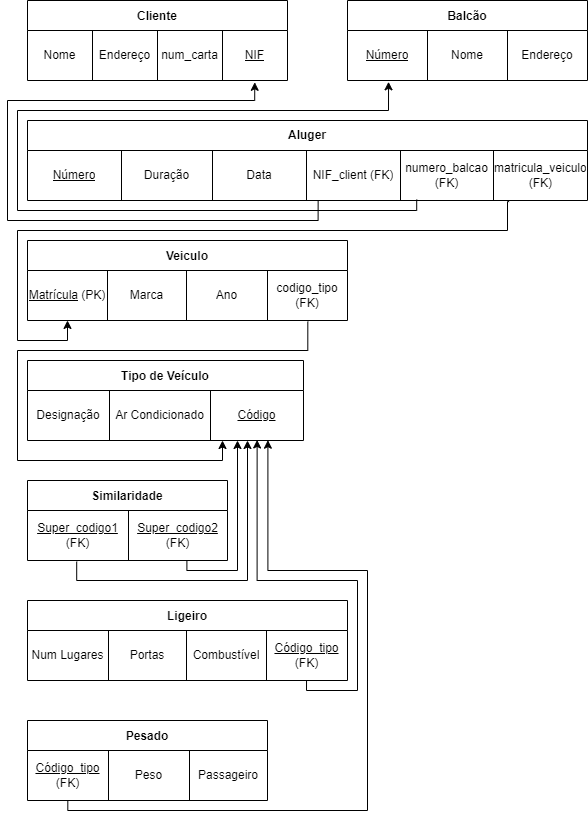

The diagram above was exported from draw.io. Its source (the exported page's mxGraphModel, read from the mxfile embedded in the PNG):
<mxGraphModel dx="1102" dy="857" grid="1" gridSize="10" guides="1" tooltips="1" connect="1" arrows="1" fold="1" page="1" pageScale="1" pageWidth="827" pageHeight="1169" math="0" shadow="0">
  <root>
    <mxCell id="0" />
    <mxCell id="1" parent="0" />
    <mxCell id="2RSAtowy67wl-P5qB3Wk-16" value="Cliente" style="shape=table;startSize=30;container=1;collapsible=0;childLayout=tableLayout;fontStyle=1;align=center;" parent="1" vertex="1">
      <mxGeometry x="120" y="160" width="260" height="80" as="geometry" />
    </mxCell>
    <mxCell id="2RSAtowy67wl-P5qB3Wk-17" value="" style="shape=tableRow;horizontal=0;startSize=0;swimlaneHead=0;swimlaneBody=0;top=0;left=0;bottom=0;right=0;collapsible=0;dropTarget=0;fillColor=none;points=[[0,0.5],[1,0.5]];portConstraint=eastwest;" parent="2RSAtowy67wl-P5qB3Wk-16" vertex="1">
      <mxGeometry y="30" width="260" height="50" as="geometry" />
    </mxCell>
    <mxCell id="2RSAtowy67wl-P5qB3Wk-18" value="Nome" style="shape=partialRectangle;html=1;whiteSpace=wrap;connectable=0;fillColor=none;top=0;left=0;bottom=0;right=0;overflow=hidden;" parent="2RSAtowy67wl-P5qB3Wk-17" vertex="1">
      <mxGeometry width="65" height="50" as="geometry">
        <mxRectangle width="65" height="50" as="alternateBounds" />
      </mxGeometry>
    </mxCell>
    <mxCell id="2RSAtowy67wl-P5qB3Wk-19" value="Endereço" style="shape=partialRectangle;html=1;whiteSpace=wrap;connectable=0;fillColor=none;top=0;left=0;bottom=0;right=0;overflow=hidden;" parent="2RSAtowy67wl-P5qB3Wk-17" vertex="1">
      <mxGeometry x="65" width="65" height="50" as="geometry">
        <mxRectangle width="65" height="50" as="alternateBounds" />
      </mxGeometry>
    </mxCell>
    <mxCell id="2RSAtowy67wl-P5qB3Wk-20" value="num_carta" style="shape=partialRectangle;html=1;whiteSpace=wrap;connectable=0;fillColor=none;top=0;left=0;bottom=0;right=0;overflow=hidden;" parent="2RSAtowy67wl-P5qB3Wk-17" vertex="1">
      <mxGeometry x="130" width="65" height="50" as="geometry">
        <mxRectangle width="65" height="50" as="alternateBounds" />
      </mxGeometry>
    </mxCell>
    <mxCell id="2RSAtowy67wl-P5qB3Wk-29" value="&lt;u&gt;NIF&lt;/u&gt;" style="shape=partialRectangle;html=1;whiteSpace=wrap;connectable=0;fillColor=none;top=0;left=0;bottom=0;right=0;overflow=hidden;" parent="2RSAtowy67wl-P5qB3Wk-17" vertex="1">
      <mxGeometry x="195" width="65" height="50" as="geometry">
        <mxRectangle width="65" height="50" as="alternateBounds" />
      </mxGeometry>
    </mxCell>
    <mxCell id="ERjMM8lQykCj0V32fZu7-1" value="Aluger" style="shape=table;startSize=30;container=1;collapsible=0;childLayout=tableLayout;fontStyle=1;align=center;whiteSpace=wrap;" parent="1" vertex="1">
      <mxGeometry x="120" y="280" width="560" height="80" as="geometry" />
    </mxCell>
    <mxCell id="ERjMM8lQykCj0V32fZu7-2" value="" style="shape=tableRow;horizontal=0;startSize=0;swimlaneHead=0;swimlaneBody=0;top=0;left=0;bottom=0;right=0;collapsible=0;dropTarget=0;fillColor=none;points=[[0,0.5],[1,0.5]];portConstraint=eastwest;" parent="ERjMM8lQykCj0V32fZu7-1" vertex="1">
      <mxGeometry y="30" width="560" height="50" as="geometry" />
    </mxCell>
    <mxCell id="ERjMM8lQykCj0V32fZu7-3" value="&lt;u&gt;Número&lt;/u&gt;" style="shape=partialRectangle;html=1;whiteSpace=wrap;connectable=0;fillColor=none;top=0;left=0;bottom=0;right=0;overflow=hidden;" parent="ERjMM8lQykCj0V32fZu7-2" vertex="1">
      <mxGeometry width="94" height="50" as="geometry">
        <mxRectangle width="94" height="50" as="alternateBounds" />
      </mxGeometry>
    </mxCell>
    <mxCell id="ERjMM8lQykCj0V32fZu7-4" value="Duração" style="shape=partialRectangle;html=1;whiteSpace=wrap;connectable=0;fillColor=none;top=0;left=0;bottom=0;right=0;overflow=hidden;" parent="ERjMM8lQykCj0V32fZu7-2" vertex="1">
      <mxGeometry x="94" width="91" height="50" as="geometry">
        <mxRectangle width="91" height="50" as="alternateBounds" />
      </mxGeometry>
    </mxCell>
    <mxCell id="ERjMM8lQykCj0V32fZu7-5" value="Data" style="shape=partialRectangle;html=1;whiteSpace=wrap;connectable=0;fillColor=none;top=0;left=0;bottom=0;right=0;overflow=hidden;" parent="ERjMM8lQykCj0V32fZu7-2" vertex="1">
      <mxGeometry x="185" width="94" height="50" as="geometry">
        <mxRectangle width="94" height="50" as="alternateBounds" />
      </mxGeometry>
    </mxCell>
    <mxCell id="xyYoALWSUkxfO5FwVvGS-1" value="NIF_client (FK)" style="shape=partialRectangle;html=1;whiteSpace=wrap;connectable=0;fillColor=none;top=0;left=0;bottom=0;right=0;overflow=hidden;" parent="ERjMM8lQykCj0V32fZu7-2" vertex="1">
      <mxGeometry x="279" width="94" height="50" as="geometry">
        <mxRectangle width="94" height="50" as="alternateBounds" />
      </mxGeometry>
    </mxCell>
    <mxCell id="xyYoALWSUkxfO5FwVvGS-2" value="numero_balcao&lt;br&gt;(FK)" style="shape=partialRectangle;html=1;connectable=0;fillColor=none;top=0;left=0;bottom=0;right=0;overflow=hidden;whiteSpace=wrap;" parent="ERjMM8lQykCj0V32fZu7-2" vertex="1">
      <mxGeometry x="373" width="93" height="50" as="geometry">
        <mxRectangle width="93" height="50" as="alternateBounds" />
      </mxGeometry>
    </mxCell>
    <mxCell id="xyYoALWSUkxfO5FwVvGS-3" value="matricula_veiculo&lt;br&gt;(FK)" style="shape=partialRectangle;html=1;whiteSpace=wrap;connectable=0;fillColor=none;top=0;left=0;bottom=0;right=0;overflow=hidden;" parent="ERjMM8lQykCj0V32fZu7-2" vertex="1">
      <mxGeometry x="466" width="94" height="50" as="geometry">
        <mxRectangle width="94" height="50" as="alternateBounds" />
      </mxGeometry>
    </mxCell>
    <mxCell id="ERjMM8lQykCj0V32fZu7-7" value="Balcão" style="shape=table;startSize=30;container=1;collapsible=0;childLayout=tableLayout;fontStyle=1;align=center;" parent="1" vertex="1">
      <mxGeometry x="440" y="160" width="240" height="80" as="geometry" />
    </mxCell>
    <mxCell id="ERjMM8lQykCj0V32fZu7-8" value="" style="shape=tableRow;horizontal=0;startSize=0;swimlaneHead=0;swimlaneBody=0;top=0;left=0;bottom=0;right=0;collapsible=0;dropTarget=0;fillColor=none;points=[[0,0.5],[1,0.5]];portConstraint=eastwest;" parent="ERjMM8lQykCj0V32fZu7-7" vertex="1">
      <mxGeometry y="30" width="240" height="50" as="geometry" />
    </mxCell>
    <mxCell id="ERjMM8lQykCj0V32fZu7-9" value="&lt;u&gt;Número&lt;/u&gt;" style="shape=partialRectangle;html=1;whiteSpace=wrap;connectable=0;fillColor=none;top=0;left=0;bottom=0;right=0;overflow=hidden;" parent="ERjMM8lQykCj0V32fZu7-8" vertex="1">
      <mxGeometry width="80" height="50" as="geometry">
        <mxRectangle width="80" height="50" as="alternateBounds" />
      </mxGeometry>
    </mxCell>
    <mxCell id="ERjMM8lQykCj0V32fZu7-10" value="Nome" style="shape=partialRectangle;html=1;whiteSpace=wrap;connectable=0;fillColor=none;top=0;left=0;bottom=0;right=0;overflow=hidden;" parent="ERjMM8lQykCj0V32fZu7-8" vertex="1">
      <mxGeometry x="80" width="80" height="50" as="geometry">
        <mxRectangle width="80" height="50" as="alternateBounds" />
      </mxGeometry>
    </mxCell>
    <mxCell id="ERjMM8lQykCj0V32fZu7-11" value="Endereço" style="shape=partialRectangle;html=1;whiteSpace=wrap;connectable=0;fillColor=none;top=0;left=0;bottom=0;right=0;overflow=hidden;" parent="ERjMM8lQykCj0V32fZu7-8" vertex="1">
      <mxGeometry x="160" width="80" height="50" as="geometry">
        <mxRectangle width="80" height="50" as="alternateBounds" />
      </mxGeometry>
    </mxCell>
    <mxCell id="ERjMM8lQykCj0V32fZu7-12" value="Veiculo" style="shape=table;startSize=30;container=1;collapsible=0;childLayout=tableLayout;fontStyle=1;align=center;" parent="1" vertex="1">
      <mxGeometry x="120" y="400" width="320" height="80" as="geometry" />
    </mxCell>
    <mxCell id="ERjMM8lQykCj0V32fZu7-13" value="" style="shape=tableRow;horizontal=0;startSize=0;swimlaneHead=0;swimlaneBody=0;top=0;left=0;bottom=0;right=0;collapsible=0;dropTarget=0;fillColor=none;points=[[0,0.5],[1,0.5]];portConstraint=eastwest;" parent="ERjMM8lQykCj0V32fZu7-12" vertex="1">
      <mxGeometry y="30" width="320" height="50" as="geometry" />
    </mxCell>
    <mxCell id="ERjMM8lQykCj0V32fZu7-14" value="&lt;u&gt;Matrícula&lt;/u&gt;&amp;nbsp;(PK)" style="shape=partialRectangle;html=1;whiteSpace=wrap;connectable=0;fillColor=none;top=0;left=0;bottom=0;right=0;overflow=hidden;" parent="ERjMM8lQykCj0V32fZu7-13" vertex="1">
      <mxGeometry width="80" height="50" as="geometry">
        <mxRectangle width="80" height="50" as="alternateBounds" />
      </mxGeometry>
    </mxCell>
    <mxCell id="ERjMM8lQykCj0V32fZu7-15" value="Marca" style="shape=partialRectangle;html=1;whiteSpace=wrap;connectable=0;fillColor=none;top=0;left=0;bottom=0;right=0;overflow=hidden;" parent="ERjMM8lQykCj0V32fZu7-13" vertex="1">
      <mxGeometry x="80" width="79" height="50" as="geometry">
        <mxRectangle width="79" height="50" as="alternateBounds" />
      </mxGeometry>
    </mxCell>
    <mxCell id="ERjMM8lQykCj0V32fZu7-16" value="Ano" style="shape=partialRectangle;html=1;whiteSpace=wrap;connectable=0;fillColor=none;top=0;left=0;bottom=0;right=0;overflow=hidden;" parent="ERjMM8lQykCj0V32fZu7-13" vertex="1">
      <mxGeometry x="159" width="81" height="50" as="geometry">
        <mxRectangle width="81" height="50" as="alternateBounds" />
      </mxGeometry>
    </mxCell>
    <mxCell id="xyYoALWSUkxfO5FwVvGS-7" value="codigo_tipo (FK)" style="shape=partialRectangle;html=1;whiteSpace=wrap;connectable=0;fillColor=none;top=0;left=0;bottom=0;right=0;overflow=hidden;" parent="ERjMM8lQykCj0V32fZu7-13" vertex="1">
      <mxGeometry x="240" width="80" height="50" as="geometry">
        <mxRectangle width="80" height="50" as="alternateBounds" />
      </mxGeometry>
    </mxCell>
    <mxCell id="ERjMM8lQykCj0V32fZu7-17" value="Tipo de Veículo" style="shape=table;startSize=30;container=1;collapsible=0;childLayout=tableLayout;fontStyle=1;align=center;" parent="1" vertex="1">
      <mxGeometry x="120" y="520" width="276" height="80" as="geometry" />
    </mxCell>
    <mxCell id="ERjMM8lQykCj0V32fZu7-18" value="" style="shape=tableRow;horizontal=0;startSize=0;swimlaneHead=0;swimlaneBody=0;top=0;left=0;bottom=0;right=0;collapsible=0;dropTarget=0;fillColor=none;points=[[0,0.5],[1,0.5]];portConstraint=eastwest;" parent="ERjMM8lQykCj0V32fZu7-17" vertex="1">
      <mxGeometry y="30" width="276" height="50" as="geometry" />
    </mxCell>
    <mxCell id="ERjMM8lQykCj0V32fZu7-19" value="Designação" style="shape=partialRectangle;html=1;whiteSpace=wrap;connectable=0;fillColor=none;top=0;left=0;bottom=0;right=0;overflow=hidden;" parent="ERjMM8lQykCj0V32fZu7-18" vertex="1">
      <mxGeometry width="82" height="50" as="geometry">
        <mxRectangle width="82" height="50" as="alternateBounds" />
      </mxGeometry>
    </mxCell>
    <mxCell id="ERjMM8lQykCj0V32fZu7-20" value="Ar Condicionado" style="shape=partialRectangle;html=1;whiteSpace=wrap;connectable=0;fillColor=none;top=0;left=0;bottom=0;right=0;overflow=hidden;" parent="ERjMM8lQykCj0V32fZu7-18" vertex="1">
      <mxGeometry x="82" width="101" height="50" as="geometry">
        <mxRectangle width="101" height="50" as="alternateBounds" />
      </mxGeometry>
    </mxCell>
    <mxCell id="ERjMM8lQykCj0V32fZu7-21" value="&lt;u&gt;Código&lt;/u&gt;" style="shape=partialRectangle;html=1;whiteSpace=wrap;connectable=0;fillColor=none;top=0;left=0;bottom=0;right=0;overflow=hidden;" parent="ERjMM8lQykCj0V32fZu7-18" vertex="1">
      <mxGeometry x="183" width="93" height="50" as="geometry">
        <mxRectangle width="93" height="50" as="alternateBounds" />
      </mxGeometry>
    </mxCell>
    <mxCell id="ERjMM8lQykCj0V32fZu7-25" value="Ligeiro" style="shape=table;startSize=30;container=1;collapsible=0;childLayout=tableLayout;fontStyle=1;align=center;" parent="1" vertex="1">
      <mxGeometry x="120" y="760" width="320" height="80" as="geometry" />
    </mxCell>
    <mxCell id="ERjMM8lQykCj0V32fZu7-26" value="" style="shape=tableRow;horizontal=0;startSize=0;swimlaneHead=0;swimlaneBody=0;top=0;left=0;bottom=0;right=0;collapsible=0;dropTarget=0;fillColor=none;points=[[0,0.5],[1,0.5]];portConstraint=eastwest;" parent="ERjMM8lQykCj0V32fZu7-25" vertex="1">
      <mxGeometry y="30" width="320" height="50" as="geometry" />
    </mxCell>
    <mxCell id="ERjMM8lQykCj0V32fZu7-27" value="Num Lugares" style="shape=partialRectangle;html=1;whiteSpace=wrap;connectable=0;fillColor=none;top=0;left=0;bottom=0;right=0;overflow=hidden;" parent="ERjMM8lQykCj0V32fZu7-26" vertex="1">
      <mxGeometry width="81" height="50" as="geometry">
        <mxRectangle width="81" height="50" as="alternateBounds" />
      </mxGeometry>
    </mxCell>
    <mxCell id="ERjMM8lQykCj0V32fZu7-28" value="Portas" style="shape=partialRectangle;html=1;whiteSpace=wrap;connectable=0;fillColor=none;top=0;left=0;bottom=0;right=0;overflow=hidden;" parent="ERjMM8lQykCj0V32fZu7-26" vertex="1">
      <mxGeometry x="81" width="78" height="50" as="geometry">
        <mxRectangle width="78" height="50" as="alternateBounds" />
      </mxGeometry>
    </mxCell>
    <mxCell id="ERjMM8lQykCj0V32fZu7-29" value="Combustível" style="shape=partialRectangle;html=1;whiteSpace=wrap;connectable=0;fillColor=none;top=0;left=0;bottom=0;right=0;overflow=hidden;" parent="ERjMM8lQykCj0V32fZu7-26" vertex="1">
      <mxGeometry x="159" width="80" height="50" as="geometry">
        <mxRectangle width="80" height="50" as="alternateBounds" />
      </mxGeometry>
    </mxCell>
    <mxCell id="xyYoALWSUkxfO5FwVvGS-19" value="&lt;u&gt;Código_tipo&lt;br&gt;&lt;/u&gt;(FK)" style="shape=partialRectangle;html=1;whiteSpace=wrap;connectable=0;fillColor=none;top=0;left=0;bottom=0;right=0;overflow=hidden;" parent="ERjMM8lQykCj0V32fZu7-26" vertex="1">
      <mxGeometry x="239" width="81" height="50" as="geometry">
        <mxRectangle width="81" height="50" as="alternateBounds" />
      </mxGeometry>
    </mxCell>
    <mxCell id="ERjMM8lQykCj0V32fZu7-30" value="Pesado" style="shape=table;startSize=30;container=1;collapsible=0;childLayout=tableLayout;fontStyle=1;align=center;" parent="1" vertex="1">
      <mxGeometry x="120" y="880" width="240" height="80" as="geometry" />
    </mxCell>
    <mxCell id="ERjMM8lQykCj0V32fZu7-31" value="" style="shape=tableRow;horizontal=0;startSize=0;swimlaneHead=0;swimlaneBody=0;top=0;left=0;bottom=0;right=0;collapsible=0;dropTarget=0;fillColor=none;points=[[0,0.5],[1,0.5]];portConstraint=eastwest;" parent="ERjMM8lQykCj0V32fZu7-30" vertex="1">
      <mxGeometry y="30" width="240" height="50" as="geometry" />
    </mxCell>
    <mxCell id="xyYoALWSUkxfO5FwVvGS-20" value="&lt;u&gt;Código_tipo&lt;/u&gt;&lt;br&gt;(FK)" style="shape=partialRectangle;html=1;whiteSpace=wrap;connectable=0;fillColor=none;top=0;left=0;bottom=0;right=0;overflow=hidden;" parent="ERjMM8lQykCj0V32fZu7-31" vertex="1">
      <mxGeometry width="81" height="50" as="geometry">
        <mxRectangle width="81" height="50" as="alternateBounds" />
      </mxGeometry>
    </mxCell>
    <mxCell id="ERjMM8lQykCj0V32fZu7-32" value="Peso" style="shape=partialRectangle;html=1;whiteSpace=wrap;connectable=0;fillColor=none;top=0;left=0;bottom=0;right=0;overflow=hidden;" parent="ERjMM8lQykCj0V32fZu7-31" vertex="1">
      <mxGeometry x="81" width="81" height="50" as="geometry">
        <mxRectangle width="81" height="50" as="alternateBounds" />
      </mxGeometry>
    </mxCell>
    <mxCell id="ERjMM8lQykCj0V32fZu7-33" value="Passageiro" style="shape=partialRectangle;html=1;whiteSpace=wrap;connectable=0;fillColor=none;top=0;left=0;bottom=0;right=0;overflow=hidden;" parent="ERjMM8lQykCj0V32fZu7-31" vertex="1">
      <mxGeometry x="162" width="78" height="50" as="geometry">
        <mxRectangle width="78" height="50" as="alternateBounds" />
      </mxGeometry>
    </mxCell>
    <mxCell id="xyYoALWSUkxfO5FwVvGS-4" value="" style="endArrow=classic;html=1;rounded=0;entryX=0.874;entryY=1.036;entryDx=0;entryDy=0;entryPerimeter=0;edgeStyle=orthogonalEdgeStyle;exitX=0.519;exitY=0.993;exitDx=0;exitDy=0;exitPerimeter=0;" parent="1" source="ERjMM8lQykCj0V32fZu7-2" target="2RSAtowy67wl-P5qB3Wk-17" edge="1">
      <mxGeometry width="50" height="50" relative="1" as="geometry">
        <mxPoint x="140" y="400" as="sourcePoint" />
        <mxPoint x="190" y="350" as="targetPoint" />
        <Array as="points">
          <mxPoint x="411" y="380" />
          <mxPoint x="100" y="380" />
          <mxPoint x="100" y="260" />
          <mxPoint x="347" y="260" />
        </Array>
      </mxGeometry>
    </mxCell>
    <mxCell id="xyYoALWSUkxfO5FwVvGS-5" value="" style="endArrow=classic;html=1;rounded=0;edgeStyle=orthogonalEdgeStyle;exitX=0.86;exitY=1.022;exitDx=0;exitDy=0;exitPerimeter=0;entryX=0.125;entryY=0.999;entryDx=0;entryDy=0;entryPerimeter=0;" parent="1" source="ERjMM8lQykCj0V32fZu7-2" target="ERjMM8lQykCj0V32fZu7-13" edge="1">
      <mxGeometry width="50" height="50" relative="1" as="geometry">
        <mxPoint x="130" y="550" as="sourcePoint" />
        <mxPoint x="180" y="500" as="targetPoint" />
        <Array as="points">
          <mxPoint x="600" y="361" />
          <mxPoint x="600" y="390" />
          <mxPoint x="110" y="390" />
          <mxPoint x="110" y="500" />
          <mxPoint x="160" y="500" />
        </Array>
      </mxGeometry>
    </mxCell>
    <mxCell id="xyYoALWSUkxfO5FwVvGS-6" value="" style="endArrow=classic;html=1;rounded=0;entryX=0.171;entryY=1.026;entryDx=0;entryDy=0;entryPerimeter=0;edgeStyle=orthogonalEdgeStyle;exitX=0.695;exitY=0.981;exitDx=0;exitDy=0;exitPerimeter=0;" parent="1" source="ERjMM8lQykCj0V32fZu7-2" target="ERjMM8lQykCj0V32fZu7-8" edge="1">
      <mxGeometry width="50" height="50" relative="1" as="geometry">
        <mxPoint x="210" y="370" as="sourcePoint" />
        <mxPoint x="363.35799999999995" y="251.79999999999995" as="targetPoint" />
        <Array as="points">
          <mxPoint x="509" y="370" />
          <mxPoint x="110" y="370" />
          <mxPoint x="110" y="270" />
          <mxPoint x="481" y="270" />
        </Array>
      </mxGeometry>
    </mxCell>
    <mxCell id="xyYoALWSUkxfO5FwVvGS-8" style="edgeStyle=orthogonalEdgeStyle;rounded=0;orthogonalLoop=1;jettySize=auto;html=1;exitX=0.876;exitY=1.022;exitDx=0;exitDy=0;exitPerimeter=0;" parent="1" source="ERjMM8lQykCj0V32fZu7-13" edge="1">
      <mxGeometry relative="1" as="geometry">
        <mxPoint x="315" y="600" as="targetPoint" />
        <Array as="points">
          <mxPoint x="400" y="510" />
          <mxPoint x="110" y="510" />
          <mxPoint x="110" y="620" />
          <mxPoint x="315" y="620" />
        </Array>
      </mxGeometry>
    </mxCell>
    <mxCell id="xyYoALWSUkxfO5FwVvGS-10" value="Similaridade" style="shape=table;startSize=30;container=1;collapsible=0;childLayout=tableLayout;fontStyle=1;align=center;" parent="1" vertex="1">
      <mxGeometry x="120" y="640" width="200" height="80" as="geometry" />
    </mxCell>
    <mxCell id="xyYoALWSUkxfO5FwVvGS-11" value="" style="shape=tableRow;horizontal=0;startSize=0;swimlaneHead=0;swimlaneBody=0;top=0;left=0;bottom=0;right=0;collapsible=0;dropTarget=0;fillColor=none;points=[[0,0.5],[1,0.5]];portConstraint=eastwest;" parent="xyYoALWSUkxfO5FwVvGS-10" vertex="1">
      <mxGeometry y="30" width="200" height="50" as="geometry" />
    </mxCell>
    <mxCell id="xyYoALWSUkxfO5FwVvGS-12" value="&lt;u&gt;Super_codigo1&lt;br&gt;&lt;/u&gt;(FK)" style="shape=partialRectangle;html=1;whiteSpace=wrap;connectable=0;fillColor=none;top=0;left=0;bottom=0;right=0;overflow=hidden;" parent="xyYoALWSUkxfO5FwVvGS-11" vertex="1">
      <mxGeometry width="101" height="50" as="geometry">
        <mxRectangle width="101" height="50" as="alternateBounds" />
      </mxGeometry>
    </mxCell>
    <mxCell id="xyYoALWSUkxfO5FwVvGS-13" value="&lt;u&gt;Super_codigo2&lt;/u&gt;&lt;br&gt;(FK)" style="shape=partialRectangle;html=1;whiteSpace=wrap;connectable=0;fillColor=none;top=0;left=0;bottom=0;right=0;overflow=hidden;" parent="xyYoALWSUkxfO5FwVvGS-11" vertex="1">
      <mxGeometry x="101" width="99" height="50" as="geometry">
        <mxRectangle width="99" height="50" as="alternateBounds" />
      </mxGeometry>
    </mxCell>
    <mxCell id="xyYoALWSUkxfO5FwVvGS-16" value="" style="endArrow=classic;html=1;rounded=0;edgeStyle=orthogonalEdgeStyle;exitX=0.246;exitY=1.022;exitDx=0;exitDy=0;exitPerimeter=0;" parent="1" source="xyYoALWSUkxfO5FwVvGS-11" edge="1">
      <mxGeometry width="50" height="50" relative="1" as="geometry">
        <mxPoint x="370" y="790" as="sourcePoint" />
        <mxPoint x="340" y="600" as="targetPoint" />
        <Array as="points">
          <mxPoint x="169" y="740" />
          <mxPoint x="340" y="740" />
        </Array>
      </mxGeometry>
    </mxCell>
    <mxCell id="xyYoALWSUkxfO5FwVvGS-18" value="" style="endArrow=classic;html=1;rounded=0;edgeStyle=orthogonalEdgeStyle;exitX=0.797;exitY=1.003;exitDx=0;exitDy=0;exitPerimeter=0;" parent="1" source="xyYoALWSUkxfO5FwVvGS-11" edge="1">
      <mxGeometry width="50" height="50" relative="1" as="geometry">
        <mxPoint x="179.19999999999993" y="731.1" as="sourcePoint" />
        <mxPoint x="330" y="600" as="targetPoint" />
        <Array as="points">
          <mxPoint x="279" y="730" />
          <mxPoint x="330" y="730" />
          <mxPoint x="330" y="600" />
        </Array>
      </mxGeometry>
    </mxCell>
    <mxCell id="xyYoALWSUkxfO5FwVvGS-21" value="" style="endArrow=classic;html=1;rounded=0;exitX=0.872;exitY=0.999;exitDx=0;exitDy=0;exitPerimeter=0;edgeStyle=orthogonalEdgeStyle;entryX=0.832;entryY=0.989;entryDx=0;entryDy=0;entryPerimeter=0;" parent="1" source="ERjMM8lQykCj0V32fZu7-26" target="ERjMM8lQykCj0V32fZu7-18" edge="1">
      <mxGeometry width="50" height="50" relative="1" as="geometry">
        <mxPoint x="490" y="860" as="sourcePoint" />
        <mxPoint x="390" y="670" as="targetPoint" />
        <Array as="points">
          <mxPoint x="399" y="850" />
          <mxPoint x="450" y="850" />
          <mxPoint x="450" y="740" />
          <mxPoint x="350" y="740" />
        </Array>
      </mxGeometry>
    </mxCell>
    <mxCell id="xyYoALWSUkxfO5FwVvGS-22" value="" style="endArrow=classic;html=1;rounded=0;exitX=0.168;exitY=1.008;exitDx=0;exitDy=0;exitPerimeter=0;edgeStyle=orthogonalEdgeStyle;entryX=0.871;entryY=0.994;entryDx=0;entryDy=0;entryPerimeter=0;" parent="1" source="ERjMM8lQykCj0V32fZu7-31" target="ERjMM8lQykCj0V32fZu7-18" edge="1">
      <mxGeometry width="50" height="50" relative="1" as="geometry">
        <mxPoint x="409.03999999999996" y="849.95" as="sourcePoint" />
        <mxPoint x="360" y="600" as="targetPoint" />
        <Array as="points">
          <mxPoint x="160" y="970" />
          <mxPoint x="460" y="970" />
          <mxPoint x="460" y="730" />
          <mxPoint x="360" y="730" />
        </Array>
      </mxGeometry>
    </mxCell>
  </root>
</mxGraphModel>